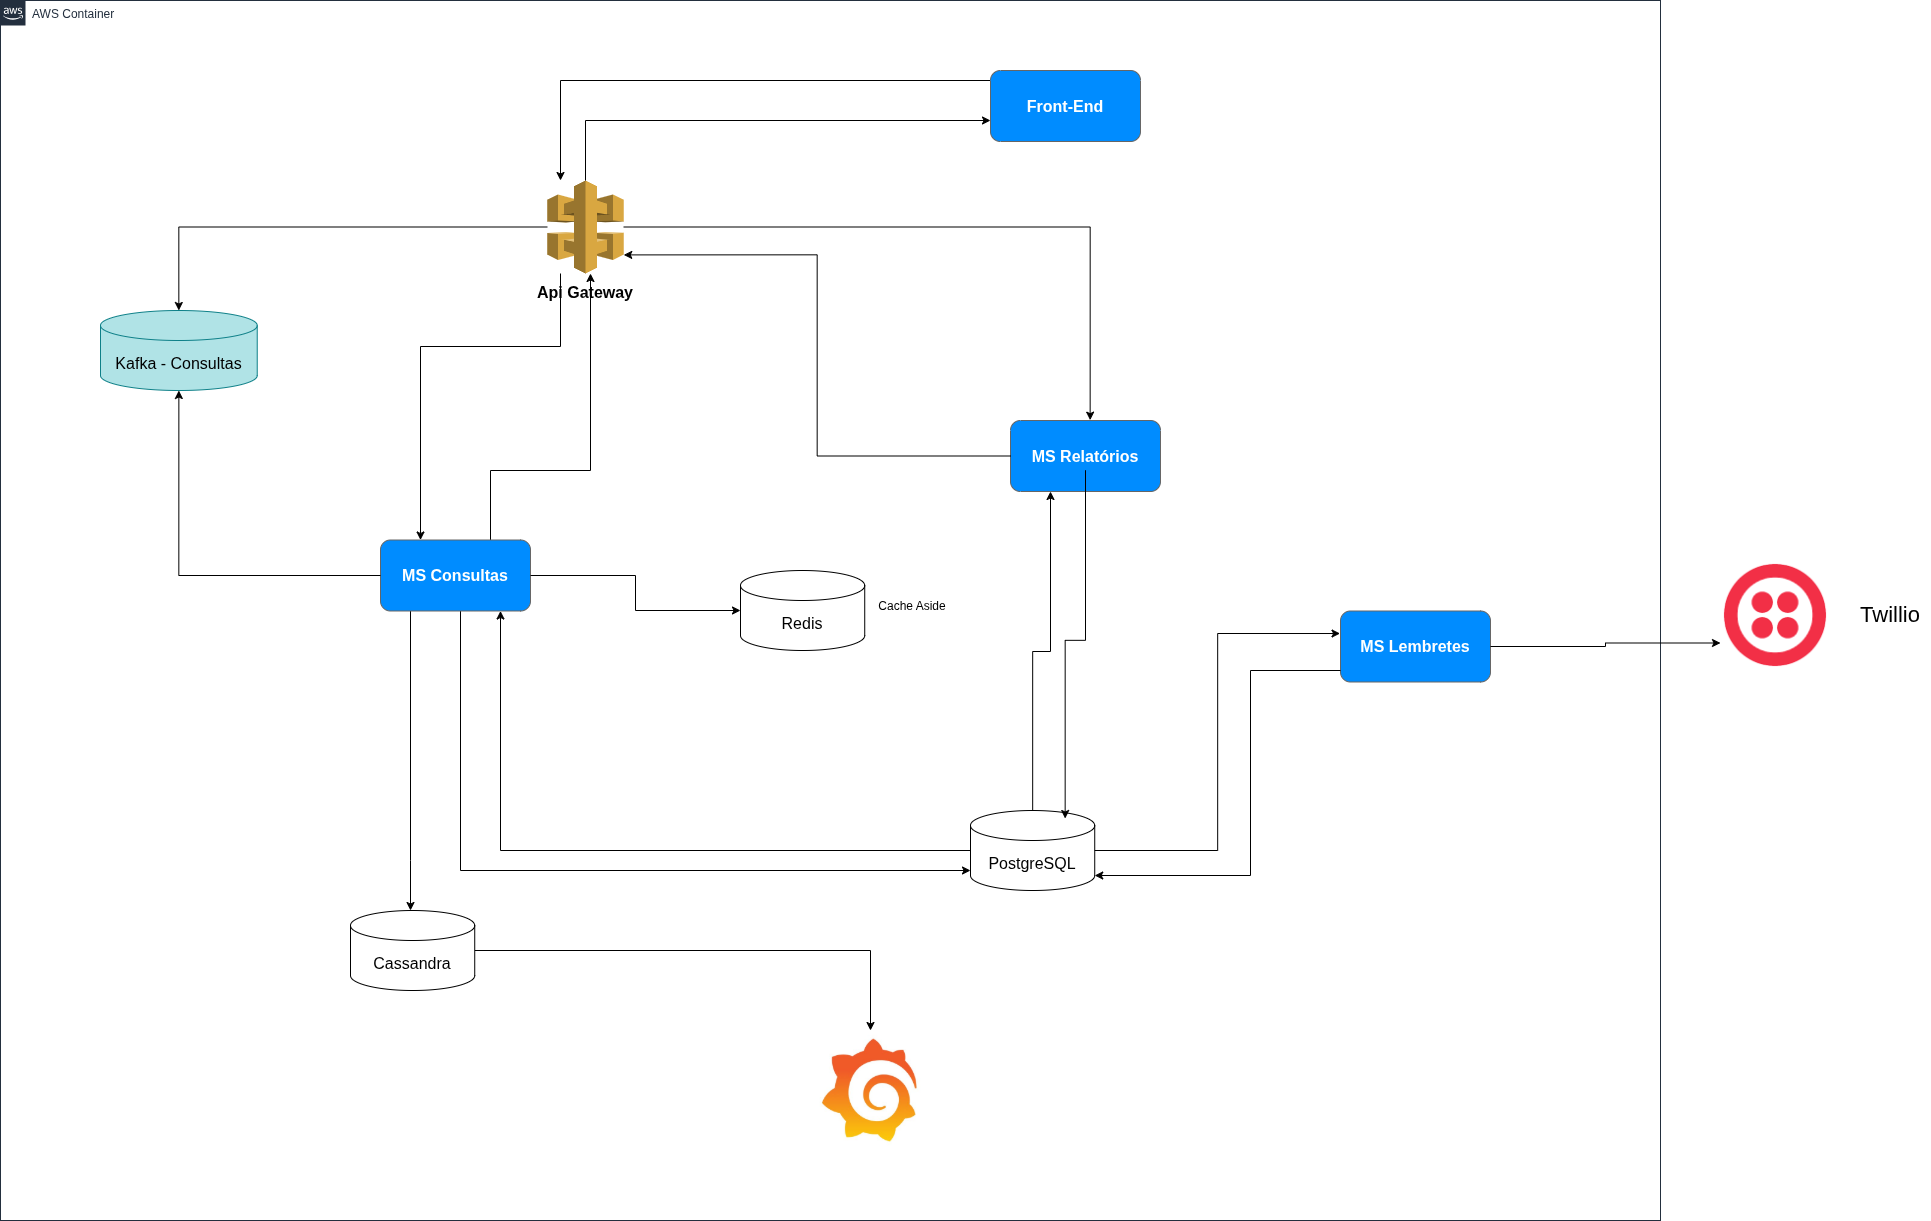

The diagram above was exported from draw.io. Its source (the exported page's mxGraphModel, read from the mxfile embedded in the PNG):
<mxGraphModel dx="2297" dy="2087" grid="1" gridSize="10" guides="1" tooltips="1" connect="1" arrows="1" fold="1" page="1" pageScale="1" pageWidth="1169" pageHeight="827" math="0" shadow="0">
  <root>
    <mxCell id="0" />
    <mxCell id="1" parent="0" />
    <mxCell id="UEzPUAAOIrF-is8g5C7q-74" value="AWS Container" style="points=[[0,0],[0.25,0],[0.5,0],[0.75,0],[1,0],[1,0.25],[1,0.5],[1,0.75],[1,1],[0.75,1],[0.5,1],[0.25,1],[0,1],[0,0.75],[0,0.5],[0,0.25]];outlineConnect=0;gradientColor=none;html=1;whiteSpace=wrap;fontSize=12;fontStyle=0;shape=mxgraph.aws4.group;grIcon=mxgraph.aws4.group_aws_cloud_alt;strokeColor=#232F3E;fillColor=none;verticalAlign=top;align=left;spacingLeft=30;fontColor=#232F3E;dashed=0;labelBackgroundColor=#ffffff;container=1;pointerEvents=0;collapsible=0;recursiveResize=0;" parent="1" vertex="1">
      <mxGeometry x="40" y="-180" width="1660" height="1220" as="geometry" />
    </mxCell>
    <mxCell id="YGo57XV7LEjQqQ_46Gjd-11" style="edgeStyle=orthogonalEdgeStyle;rounded=0;orthogonalLoop=1;jettySize=auto;html=1;" edge="1" parent="UEzPUAAOIrF-is8g5C7q-74" source="uK2qYgC6pig4eKOAbX-6-1" target="uK2qYgC6pig4eKOAbX-6-2">
      <mxGeometry relative="1" as="geometry">
        <Array as="points">
          <mxPoint x="500" y="850" />
        </Array>
      </mxGeometry>
    </mxCell>
    <mxCell id="YGo57XV7LEjQqQ_46Gjd-12" style="edgeStyle=orthogonalEdgeStyle;rounded=0;orthogonalLoop=1;jettySize=auto;html=1;" edge="1" parent="UEzPUAAOIrF-is8g5C7q-74" source="uK2qYgC6pig4eKOAbX-6-1" target="uK2qYgC6pig4eKOAbX-6-27">
      <mxGeometry relative="1" as="geometry">
        <Array as="points">
          <mxPoint x="1032" y="651" />
          <mxPoint x="1050" y="651" />
        </Array>
      </mxGeometry>
    </mxCell>
    <mxCell id="uK2qYgC6pig4eKOAbX-6-1" value="&lt;font style=&quot;font-size: 16px;&quot;&gt;PostgreSQL&lt;/font&gt;" style="shape=cylinder3;whiteSpace=wrap;html=1;boundedLbl=1;backgroundOutline=1;size=15;" parent="UEzPUAAOIrF-is8g5C7q-74" vertex="1">
      <mxGeometry x="970" y="810" width="124.23" height="80" as="geometry" />
    </mxCell>
    <mxCell id="uK2qYgC6pig4eKOAbX-6-25" style="edgeStyle=orthogonalEdgeStyle;rounded=0;orthogonalLoop=1;jettySize=auto;html=1;" parent="UEzPUAAOIrF-is8g5C7q-74" source="uK2qYgC6pig4eKOAbX-6-2" target="uK2qYgC6pig4eKOAbX-6-1" edge="1">
      <mxGeometry relative="1" as="geometry">
        <Array as="points">
          <mxPoint x="460" y="870" />
        </Array>
      </mxGeometry>
    </mxCell>
    <mxCell id="uK2qYgC6pig4eKOAbX-6-26" style="edgeStyle=orthogonalEdgeStyle;rounded=0;orthogonalLoop=1;jettySize=auto;html=1;" parent="UEzPUAAOIrF-is8g5C7q-74" source="uK2qYgC6pig4eKOAbX-6-2" target="uK2qYgC6pig4eKOAbX-6-13" edge="1">
      <mxGeometry relative="1" as="geometry">
        <Array as="points">
          <mxPoint x="410" y="860" />
          <mxPoint x="410" y="860" />
        </Array>
      </mxGeometry>
    </mxCell>
    <mxCell id="uK2qYgC6pig4eKOAbX-6-35" style="edgeStyle=orthogonalEdgeStyle;rounded=0;orthogonalLoop=1;jettySize=auto;html=1;" parent="UEzPUAAOIrF-is8g5C7q-74" source="uK2qYgC6pig4eKOAbX-6-2" target="uK2qYgC6pig4eKOAbX-6-6" edge="1">
      <mxGeometry relative="1" as="geometry">
        <Array as="points">
          <mxPoint x="490" y="470" />
          <mxPoint x="590" y="470" />
        </Array>
      </mxGeometry>
    </mxCell>
    <mxCell id="uK2qYgC6pig4eKOAbX-6-2" value="" style="strokeWidth=1;shadow=0;dashed=0;align=center;html=1;shape=mxgraph.mockup.buttons.multiButton;fillColor=#008cff;strokeColor=#666666;mainText=;subText=;" parent="UEzPUAAOIrF-is8g5C7q-74" vertex="1">
      <mxGeometry x="380" y="539.5" width="150" height="71" as="geometry" />
    </mxCell>
    <mxCell id="uK2qYgC6pig4eKOAbX-6-3" value="MS Consultas" style="strokeWidth=1;shadow=0;dashed=0;align=center;html=1;shape=mxgraph.mockup.anchor;fontSize=16;fontColor=#ffffff;fontStyle=1;whiteSpace=wrap;" parent="uK2qYgC6pig4eKOAbX-6-2" vertex="1">
      <mxGeometry y="21.299999999999983" width="150" height="28.399999999999984" as="geometry" />
    </mxCell>
    <mxCell id="uK2qYgC6pig4eKOAbX-6-4" value="" style="strokeWidth=1;shadow=0;dashed=0;align=center;html=1;shape=mxgraph.mockup.anchor;fontSize=12;fontColor=#ffffff;fontStyle=1;whiteSpace=wrap;" parent="uK2qYgC6pig4eKOAbX-6-2" vertex="1">
      <mxGeometry y="42.599999999999966" width="150" height="14.199999999999992" as="geometry" />
    </mxCell>
    <mxCell id="uK2qYgC6pig4eKOAbX-6-5" value="" style="group" parent="UEzPUAAOIrF-is8g5C7q-74" connectable="0" vertex="1">
      <mxGeometry x="510" y="180" width="150" height="122" as="geometry" />
    </mxCell>
    <mxCell id="uK2qYgC6pig4eKOAbX-6-6" value="" style="outlineConnect=0;dashed=0;verticalLabelPosition=bottom;verticalAlign=top;align=center;html=1;shape=mxgraph.aws3.api_gateway;fillColor=#D9A741;gradientColor=none;movable=1;resizable=1;rotatable=1;deletable=1;editable=1;locked=0;connectable=1;" parent="uK2qYgC6pig4eKOAbX-6-5" vertex="1">
      <mxGeometry x="36.75" width="76.5" height="93" as="geometry" />
    </mxCell>
    <mxCell id="uK2qYgC6pig4eKOAbX-6-7" value="&lt;font color=&quot;#000000&quot;&gt;Api Gateway&lt;/font&gt;" style="strokeWidth=1;shadow=0;dashed=0;align=center;html=1;shape=mxgraph.mockup.anchor;fontSize=16;fontColor=#ffffff;fontStyle=1;whiteSpace=wrap;movable=1;resizable=1;rotatable=1;deletable=1;editable=1;locked=0;connectable=1;" parent="uK2qYgC6pig4eKOAbX-6-5" vertex="1">
      <mxGeometry y="102" width="150" height="20" as="geometry" />
    </mxCell>
    <mxCell id="uK2qYgC6pig4eKOAbX-6-38" style="edgeStyle=orthogonalEdgeStyle;rounded=0;orthogonalLoop=1;jettySize=auto;html=1;" parent="UEzPUAAOIrF-is8g5C7q-74" source="uK2qYgC6pig4eKOAbX-6-9" target="uK2qYgC6pig4eKOAbX-6-6" edge="1">
      <mxGeometry relative="1" as="geometry">
        <Array as="points">
          <mxPoint x="560" y="80" />
        </Array>
      </mxGeometry>
    </mxCell>
    <mxCell id="uK2qYgC6pig4eKOAbX-6-9" value="" style="strokeWidth=1;shadow=0;dashed=0;align=center;html=1;shape=mxgraph.mockup.buttons.multiButton;fillColor=#008cff;strokeColor=#666666;mainText=;subText=;" parent="UEzPUAAOIrF-is8g5C7q-74" vertex="1">
      <mxGeometry x="990" y="70" width="150" height="71" as="geometry" />
    </mxCell>
    <mxCell id="uK2qYgC6pig4eKOAbX-6-10" value="Front-End" style="strokeWidth=1;shadow=0;dashed=0;align=center;html=1;shape=mxgraph.mockup.anchor;fontSize=16;fontColor=#ffffff;fontStyle=1;whiteSpace=wrap;" parent="uK2qYgC6pig4eKOAbX-6-9" vertex="1">
      <mxGeometry y="21.299999999999983" width="150" height="28.399999999999984" as="geometry" />
    </mxCell>
    <mxCell id="uK2qYgC6pig4eKOAbX-6-11" value="" style="strokeWidth=1;shadow=0;dashed=0;align=center;html=1;shape=mxgraph.mockup.anchor;fontSize=12;fontColor=#ffffff;fontStyle=1;whiteSpace=wrap;" parent="uK2qYgC6pig4eKOAbX-6-9" vertex="1">
      <mxGeometry y="42.599999999999966" width="150" height="14.199999999999992" as="geometry" />
    </mxCell>
    <mxCell id="YGo57XV7LEjQqQ_46Gjd-19" style="edgeStyle=orthogonalEdgeStyle;rounded=0;orthogonalLoop=1;jettySize=auto;html=1;" edge="1" parent="UEzPUAAOIrF-is8g5C7q-74" source="uK2qYgC6pig4eKOAbX-6-13" target="YGo57XV7LEjQqQ_46Gjd-18">
      <mxGeometry relative="1" as="geometry" />
    </mxCell>
    <mxCell id="uK2qYgC6pig4eKOAbX-6-13" value="&lt;font style=&quot;font-size: 16px;&quot;&gt;Cassandra&lt;/font&gt;" style="shape=cylinder3;whiteSpace=wrap;html=1;boundedLbl=1;backgroundOutline=1;size=15;" parent="UEzPUAAOIrF-is8g5C7q-74" vertex="1">
      <mxGeometry x="350" y="910" width="124.23" height="80" as="geometry" />
    </mxCell>
    <mxCell id="uK2qYgC6pig4eKOAbX-6-15" value="&lt;span style=&quot;font-size: 16px;&quot;&gt;Kafka - Consultas&lt;/span&gt;" style="shape=cylinder3;whiteSpace=wrap;html=1;boundedLbl=1;backgroundOutline=1;size=15;fillColor=#b0e3e6;strokeColor=#0e8088;" parent="UEzPUAAOIrF-is8g5C7q-74" vertex="1">
      <mxGeometry x="100" y="310" width="156.73" height="80" as="geometry" />
    </mxCell>
    <mxCell id="uK2qYgC6pig4eKOAbX-6-17" style="edgeStyle=orthogonalEdgeStyle;rounded=0;orthogonalLoop=1;jettySize=auto;html=1;entryX=0.5;entryY=1;entryDx=0;entryDy=0;entryPerimeter=0;" parent="UEzPUAAOIrF-is8g5C7q-74" source="uK2qYgC6pig4eKOAbX-6-2" target="uK2qYgC6pig4eKOAbX-6-15" edge="1">
      <mxGeometry relative="1" as="geometry" />
    </mxCell>
    <mxCell id="uK2qYgC6pig4eKOAbX-6-23" style="edgeStyle=orthogonalEdgeStyle;rounded=0;orthogonalLoop=1;jettySize=auto;html=1;" parent="UEzPUAAOIrF-is8g5C7q-74" source="uK2qYgC6pig4eKOAbX-6-6" target="uK2qYgC6pig4eKOAbX-6-2" edge="1">
      <mxGeometry relative="1" as="geometry">
        <Array as="points">
          <mxPoint x="560" y="346" />
          <mxPoint x="420" y="346" />
        </Array>
      </mxGeometry>
    </mxCell>
    <mxCell id="uK2qYgC6pig4eKOAbX-6-27" value="" style="strokeWidth=1;shadow=0;dashed=0;align=center;html=1;shape=mxgraph.mockup.buttons.multiButton;fillColor=#008cff;strokeColor=#666666;mainText=;subText=;" parent="UEzPUAAOIrF-is8g5C7q-74" vertex="1">
      <mxGeometry x="1010" y="420" width="150" height="71" as="geometry" />
    </mxCell>
    <mxCell id="uK2qYgC6pig4eKOAbX-6-28" value="MS Relatórios" style="strokeWidth=1;shadow=0;dashed=0;align=center;html=1;shape=mxgraph.mockup.anchor;fontSize=16;fontColor=#ffffff;fontStyle=1;whiteSpace=wrap;" parent="uK2qYgC6pig4eKOAbX-6-27" vertex="1">
      <mxGeometry y="21.299999999999983" width="150" height="28.399999999999984" as="geometry" />
    </mxCell>
    <mxCell id="uK2qYgC6pig4eKOAbX-6-29" value="" style="strokeWidth=1;shadow=0;dashed=0;align=center;html=1;shape=mxgraph.mockup.anchor;fontSize=12;fontColor=#ffffff;fontStyle=1;whiteSpace=wrap;" parent="uK2qYgC6pig4eKOAbX-6-27" vertex="1">
      <mxGeometry y="42.599999999999966" width="150" height="14.199999999999992" as="geometry" />
    </mxCell>
    <mxCell id="uK2qYgC6pig4eKOAbX-6-30" value="" style="strokeWidth=1;shadow=0;dashed=0;align=center;html=1;shape=mxgraph.mockup.buttons.multiButton;fillColor=#008cff;strokeColor=#666666;mainText=;subText=;" parent="UEzPUAAOIrF-is8g5C7q-74" vertex="1">
      <mxGeometry x="1340" y="610.5" width="150" height="71" as="geometry" />
    </mxCell>
    <mxCell id="uK2qYgC6pig4eKOAbX-6-31" value="MS Lembretes" style="strokeWidth=1;shadow=0;dashed=0;align=center;html=1;shape=mxgraph.mockup.anchor;fontSize=16;fontColor=#ffffff;fontStyle=1;whiteSpace=wrap;" parent="uK2qYgC6pig4eKOAbX-6-30" vertex="1">
      <mxGeometry y="21.299999999999983" width="150" height="28.399999999999984" as="geometry" />
    </mxCell>
    <mxCell id="uK2qYgC6pig4eKOAbX-6-32" value="" style="strokeWidth=1;shadow=0;dashed=0;align=center;html=1;shape=mxgraph.mockup.anchor;fontSize=12;fontColor=#ffffff;fontStyle=1;whiteSpace=wrap;" parent="uK2qYgC6pig4eKOAbX-6-30" vertex="1">
      <mxGeometry y="42.599999999999966" width="150" height="14.199999999999992" as="geometry" />
    </mxCell>
    <mxCell id="uK2qYgC6pig4eKOAbX-6-33" value="&lt;font style=&quot;font-size: 16px;&quot;&gt;Redis&lt;/font&gt;" style="shape=cylinder3;whiteSpace=wrap;html=1;boundedLbl=1;backgroundOutline=1;size=15;" parent="UEzPUAAOIrF-is8g5C7q-74" vertex="1">
      <mxGeometry x="740" y="570" width="124.23" height="80" as="geometry" />
    </mxCell>
    <mxCell id="uK2qYgC6pig4eKOAbX-6-34" value="Cache Aside" style="text;html=1;align=center;verticalAlign=middle;whiteSpace=wrap;rounded=0;" parent="UEzPUAAOIrF-is8g5C7q-74" vertex="1">
      <mxGeometry x="864" y="582" width="96" height="48" as="geometry" />
    </mxCell>
    <mxCell id="uK2qYgC6pig4eKOAbX-6-36" style="edgeStyle=orthogonalEdgeStyle;rounded=0;orthogonalLoop=1;jettySize=auto;html=1;entryX=0;entryY=0.5;entryDx=0;entryDy=0;entryPerimeter=0;" parent="UEzPUAAOIrF-is8g5C7q-74" source="uK2qYgC6pig4eKOAbX-6-3" target="uK2qYgC6pig4eKOAbX-6-33" edge="1">
      <mxGeometry relative="1" as="geometry" />
    </mxCell>
    <mxCell id="uK2qYgC6pig4eKOAbX-6-37" style="edgeStyle=orthogonalEdgeStyle;rounded=0;orthogonalLoop=1;jettySize=auto;html=1;" parent="UEzPUAAOIrF-is8g5C7q-74" source="uK2qYgC6pig4eKOAbX-6-6" target="uK2qYgC6pig4eKOAbX-6-15" edge="1">
      <mxGeometry relative="1" as="geometry" />
    </mxCell>
    <mxCell id="uK2qYgC6pig4eKOAbX-6-39" style="edgeStyle=orthogonalEdgeStyle;rounded=0;orthogonalLoop=1;jettySize=auto;html=1;" parent="UEzPUAAOIrF-is8g5C7q-74" source="uK2qYgC6pig4eKOAbX-6-6" target="uK2qYgC6pig4eKOAbX-6-9" edge="1">
      <mxGeometry relative="1" as="geometry">
        <Array as="points">
          <mxPoint x="585" y="120" />
        </Array>
      </mxGeometry>
    </mxCell>
    <mxCell id="YGo57XV7LEjQqQ_46Gjd-8" style="edgeStyle=orthogonalEdgeStyle;rounded=0;orthogonalLoop=1;jettySize=auto;html=1;entryX=-0.003;entryY=0.317;entryDx=0;entryDy=0;entryPerimeter=0;" edge="1" parent="UEzPUAAOIrF-is8g5C7q-74" source="uK2qYgC6pig4eKOAbX-6-1" target="uK2qYgC6pig4eKOAbX-6-30">
      <mxGeometry relative="1" as="geometry" />
    </mxCell>
    <mxCell id="YGo57XV7LEjQqQ_46Gjd-9" style="edgeStyle=orthogonalEdgeStyle;rounded=0;orthogonalLoop=1;jettySize=auto;html=1;entryX=1;entryY=1;entryDx=0;entryDy=-15;entryPerimeter=0;" edge="1" parent="UEzPUAAOIrF-is8g5C7q-74" source="uK2qYgC6pig4eKOAbX-6-30" target="uK2qYgC6pig4eKOAbX-6-1">
      <mxGeometry relative="1" as="geometry">
        <Array as="points">
          <mxPoint x="1250" y="670" />
          <mxPoint x="1250" y="875" />
        </Array>
      </mxGeometry>
    </mxCell>
    <mxCell id="YGo57XV7LEjQqQ_46Gjd-13" style="edgeStyle=orthogonalEdgeStyle;rounded=0;orthogonalLoop=1;jettySize=auto;html=1;entryX=0.762;entryY=0.1;entryDx=0;entryDy=0;entryPerimeter=0;" edge="1" parent="UEzPUAAOIrF-is8g5C7q-74" source="uK2qYgC6pig4eKOAbX-6-28" target="uK2qYgC6pig4eKOAbX-6-1">
      <mxGeometry relative="1" as="geometry" />
    </mxCell>
    <mxCell id="YGo57XV7LEjQqQ_46Gjd-14" style="edgeStyle=orthogonalEdgeStyle;rounded=0;orthogonalLoop=1;jettySize=auto;html=1;entryX=1;entryY=0.8;entryDx=0;entryDy=0;entryPerimeter=0;" edge="1" parent="UEzPUAAOIrF-is8g5C7q-74" source="uK2qYgC6pig4eKOAbX-6-27" target="uK2qYgC6pig4eKOAbX-6-6">
      <mxGeometry relative="1" as="geometry" />
    </mxCell>
    <mxCell id="YGo57XV7LEjQqQ_46Gjd-16" style="edgeStyle=orthogonalEdgeStyle;rounded=0;orthogonalLoop=1;jettySize=auto;html=1;entryX=0.531;entryY=-0.005;entryDx=0;entryDy=0;entryPerimeter=0;" edge="1" parent="UEzPUAAOIrF-is8g5C7q-74" source="uK2qYgC6pig4eKOAbX-6-6" target="uK2qYgC6pig4eKOAbX-6-27">
      <mxGeometry relative="1" as="geometry" />
    </mxCell>
    <mxCell id="YGo57XV7LEjQqQ_46Gjd-18" value="" style="shape=image;verticalLabelPosition=bottom;labelBackgroundColor=default;verticalAlign=top;aspect=fixed;imageAspect=0;image=https://pbs.twimg.com/profile_images/1678521927176953856/YIo0FGyy_400x400.jpg;" vertex="1" parent="UEzPUAAOIrF-is8g5C7q-74">
      <mxGeometry x="810" y="1030" width="120" height="120" as="geometry" />
    </mxCell>
    <mxCell id="YGo57XV7LEjQqQ_46Gjd-5" value="" style="shape=image;verticalLabelPosition=bottom;labelBackgroundColor=default;verticalAlign=top;aspect=fixed;imageAspect=0;image=data:image/png,(base64 omitted: 4480 chars);" vertex="1" parent="1">
      <mxGeometry x="1760" y="380" width="110" height="110" as="geometry" />
    </mxCell>
    <mxCell id="YGo57XV7LEjQqQ_46Gjd-6" value="&lt;font style=&quot;font-size: 22px;&quot;&gt;Twillio&lt;/font&gt;" style="text;strokeColor=none;align=center;fillColor=none;html=1;verticalAlign=middle;whiteSpace=wrap;rounded=0;" vertex="1" parent="1">
      <mxGeometry x="1890" y="415" width="80" height="40" as="geometry" />
    </mxCell>
    <mxCell id="YGo57XV7LEjQqQ_46Gjd-10" style="edgeStyle=orthogonalEdgeStyle;rounded=0;orthogonalLoop=1;jettySize=auto;html=1;entryX=0;entryY=0.75;entryDx=0;entryDy=0;" edge="1" parent="1" source="uK2qYgC6pig4eKOAbX-6-30" target="YGo57XV7LEjQqQ_46Gjd-5">
      <mxGeometry relative="1" as="geometry" />
    </mxCell>
  </root>
</mxGraphModel>